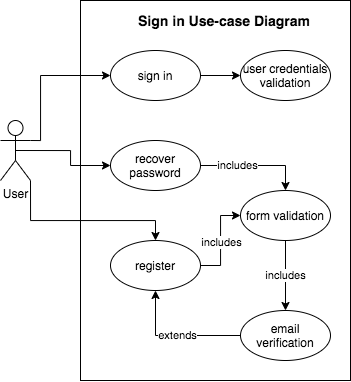

The diagram above was exported from draw.io. Its source (the exported page's mxGraphModel, read from the mxfile embedded in the PNG):
<mxGraphModel dx="925" dy="615" grid="1" gridSize="10" guides="1" tooltips="1" connect="1" arrows="1" fold="1" page="1" pageScale="1" pageWidth="827" pageHeight="1169" math="0" shadow="0">
  <root>
    <mxCell id="0" />
    <mxCell id="1" parent="0" />
    <mxCell id="2" value="" style="rounded=0;whiteSpace=wrap;html=1;" vertex="1" parent="1">
      <mxGeometry x="270" y="30" width="270" height="380" as="geometry" />
    </mxCell>
    <mxCell id="3" style="edgeStyle=orthogonalEdgeStyle;rounded=0;orthogonalLoop=1;jettySize=auto;html=1;exitX=1;exitY=0.5;exitDx=0;exitDy=0;" edge="1" source="4" target="20" parent="1">
      <mxGeometry relative="1" as="geometry" />
    </mxCell>
    <mxCell id="4" value="sign in" style="ellipse;whiteSpace=wrap;html=1;" vertex="1" parent="1">
      <mxGeometry x="300" y="80" width="90" height="50" as="geometry" />
    </mxCell>
    <mxCell id="5" style="edgeStyle=orthogonalEdgeStyle;rounded=0;orthogonalLoop=1;jettySize=auto;html=1;exitX=1;exitY=0.5;exitDx=0;exitDy=0;entryX=0;entryY=0.5;entryDx=0;entryDy=0;" edge="1" source="7" target="15" parent="1">
      <mxGeometry relative="1" as="geometry" />
    </mxCell>
    <mxCell id="6" value="includes" style="edgeLabel;html=1;align=center;verticalAlign=middle;resizable=0;points=[];" vertex="1" connectable="0" parent="5">
      <mxGeometry x="-0.0222" relative="1" as="geometry">
        <mxPoint as="offset" />
      </mxGeometry>
    </mxCell>
    <mxCell id="7" value="register" style="ellipse;whiteSpace=wrap;html=1;" vertex="1" parent="1">
      <mxGeometry x="300" y="270" width="90" height="50" as="geometry" />
    </mxCell>
    <mxCell id="8" style="edgeStyle=orthogonalEdgeStyle;rounded=0;orthogonalLoop=1;jettySize=auto;html=1;exitX=0;exitY=0.5;exitDx=0;exitDy=0;entryX=0.5;entryY=1;entryDx=0;entryDy=0;" edge="1" source="10" target="7" parent="1">
      <mxGeometry relative="1" as="geometry" />
    </mxCell>
    <mxCell id="9" value="extends" style="edgeLabel;html=1;align=center;verticalAlign=middle;resizable=0;points=[];" vertex="1" connectable="0" parent="8">
      <mxGeometry x="-0.0308" y="-1" relative="1" as="geometry">
        <mxPoint as="offset" />
      </mxGeometry>
    </mxCell>
    <mxCell id="10" value="email verification" style="ellipse;whiteSpace=wrap;html=1;" vertex="1" parent="1">
      <mxGeometry x="430" y="340" width="90" height="50" as="geometry" />
    </mxCell>
    <mxCell id="11" style="edgeStyle=orthogonalEdgeStyle;rounded=0;orthogonalLoop=1;jettySize=auto;html=1;exitX=1;exitY=0.5;exitDx=0;exitDy=0;entryX=0.5;entryY=0;entryDx=0;entryDy=0;" edge="1" source="13" target="15" parent="1">
      <mxGeometry relative="1" as="geometry" />
    </mxCell>
    <mxCell id="12" value="includes" style="edgeLabel;html=1;align=center;verticalAlign=middle;resizable=0;points=[];" vertex="1" connectable="0" parent="11">
      <mxGeometry x="-0.3273" y="1" relative="1" as="geometry">
        <mxPoint as="offset" />
      </mxGeometry>
    </mxCell>
    <mxCell id="13" value="recover password" style="ellipse;whiteSpace=wrap;html=1;" vertex="1" parent="1">
      <mxGeometry x="300" y="170" width="90" height="50" as="geometry" />
    </mxCell>
    <mxCell id="14" value="includes" style="edgeStyle=orthogonalEdgeStyle;rounded=0;orthogonalLoop=1;jettySize=auto;html=1;exitX=0.5;exitY=1;exitDx=0;exitDy=0;entryX=0.5;entryY=0;entryDx=0;entryDy=0;" edge="1" source="15" target="10" parent="1">
      <mxGeometry relative="1" as="geometry" />
    </mxCell>
    <mxCell id="15" value="form validation" style="ellipse;whiteSpace=wrap;html=1;" vertex="1" parent="1">
      <mxGeometry x="430" y="220" width="90" height="50" as="geometry" />
    </mxCell>
    <mxCell id="16" style="edgeStyle=orthogonalEdgeStyle;rounded=0;orthogonalLoop=1;jettySize=auto;html=1;exitX=1;exitY=0.3333333333333333;exitDx=0;exitDy=0;exitPerimeter=0;entryX=0;entryY=0.5;entryDx=0;entryDy=0;" edge="1" source="19" target="4" parent="1">
      <mxGeometry relative="1" as="geometry">
        <Array as="points">
          <mxPoint x="230" y="170" />
          <mxPoint x="230" y="105" />
        </Array>
      </mxGeometry>
    </mxCell>
    <mxCell id="17" style="edgeStyle=orthogonalEdgeStyle;rounded=0;orthogonalLoop=1;jettySize=auto;html=1;exitX=0.5;exitY=0.5;exitDx=0;exitDy=0;exitPerimeter=0;entryX=0;entryY=0.5;entryDx=0;entryDy=0;" edge="1" source="19" target="13" parent="1">
      <mxGeometry relative="1" as="geometry" />
    </mxCell>
    <mxCell id="18" style="edgeStyle=orthogonalEdgeStyle;rounded=0;orthogonalLoop=1;jettySize=auto;html=1;entryX=0.5;entryY=0;entryDx=0;entryDy=0;exitX=1;exitY=1;exitDx=0;exitDy=0;exitPerimeter=0;" edge="1" source="19" target="7" parent="1">
      <mxGeometry relative="1" as="geometry">
        <Array as="points">
          <mxPoint x="220" y="250" />
          <mxPoint x="345" y="250" />
        </Array>
      </mxGeometry>
    </mxCell>
    <mxCell id="19" value="User" style="shape=umlActor;verticalLabelPosition=bottom;verticalAlign=top;html=1;outlineConnect=0;" vertex="1" parent="1">
      <mxGeometry x="190" y="150" width="30" height="60" as="geometry" />
    </mxCell>
    <mxCell id="20" value="user credentials validation" style="ellipse;whiteSpace=wrap;html=1;" vertex="1" parent="1">
      <mxGeometry x="430" y="80" width="90" height="50" as="geometry" />
    </mxCell>
    <mxCell id="21" value="Sign in Use-case Diagram" style="text;html=1;strokeColor=none;fillColor=none;align=center;verticalAlign=middle;whiteSpace=wrap;rounded=0;fontSize=14;fontStyle=1" vertex="1" parent="1">
      <mxGeometry x="294" y="40" width="240" height="20" as="geometry" />
    </mxCell>
  </root>
</mxGraphModel>